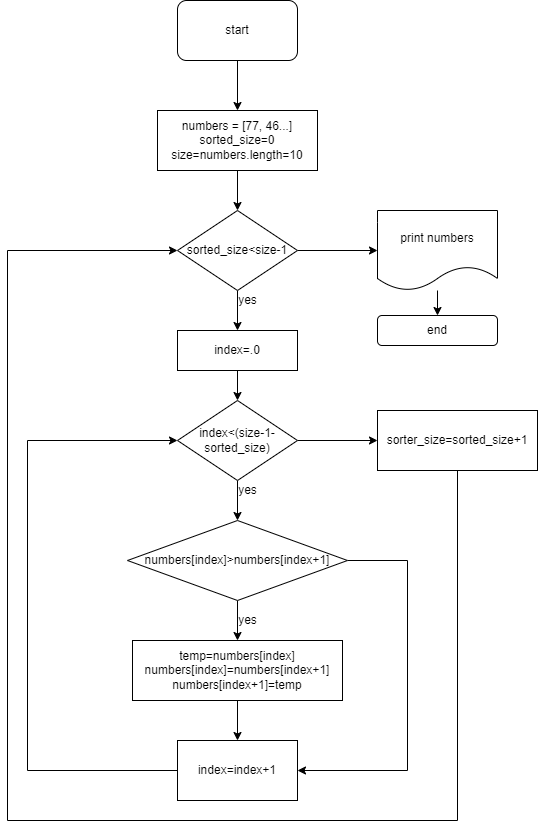

The diagram above was exported from draw.io. Its source (the exported page's mxGraphModel, read from the mxfile embedded in the PNG):
<mxGraphModel dx="699" dy="552" grid="1" gridSize="10" guides="1" tooltips="1" connect="1" arrows="1" fold="1" page="1" pageScale="1" pageWidth="827" pageHeight="1169" math="0" shadow="0">
  <root>
    <mxCell id="0" />
    <mxCell id="1" parent="0" />
    <mxCell id="H63FcghFGK5zvrxx0POQ-2" value="" style="edgeStyle=orthogonalEdgeStyle;rounded=0;orthogonalLoop=1;jettySize=auto;html=1;entryX=0.5;entryY=0;entryDx=0;entryDy=0;" edge="1" parent="1" source="TuY53l94DsFpOaNTpA_L-1">
      <mxGeometry relative="1" as="geometry">
        <mxPoint x="430" y="160" as="targetPoint" />
      </mxGeometry>
    </mxCell>
    <mxCell id="TuY53l94DsFpOaNTpA_L-1" value="start" style="rounded=1;whiteSpace=wrap;html=1;" vertex="1" parent="1">
      <mxGeometry x="370" y="50" width="120" height="60" as="geometry" />
    </mxCell>
    <mxCell id="H63FcghFGK5zvrxx0POQ-64" value="" style="edgeStyle=orthogonalEdgeStyle;rounded=0;orthogonalLoop=1;jettySize=auto;html=1;" edge="1" parent="1" source="H63FcghFGK5zvrxx0POQ-62" target="H63FcghFGK5zvrxx0POQ-63">
      <mxGeometry relative="1" as="geometry" />
    </mxCell>
    <mxCell id="H63FcghFGK5zvrxx0POQ-62" value="numbers = [77, 46...]&lt;br&gt;sorted_size=0&lt;br&gt;size=numbers.length=10" style="rounded=0;whiteSpace=wrap;html=1;" vertex="1" parent="1">
      <mxGeometry x="350" y="160" width="160" height="60" as="geometry" />
    </mxCell>
    <mxCell id="H63FcghFGK5zvrxx0POQ-66" value="" style="edgeStyle=orthogonalEdgeStyle;rounded=0;orthogonalLoop=1;jettySize=auto;html=1;" edge="1" parent="1" source="H63FcghFGK5zvrxx0POQ-63" target="H63FcghFGK5zvrxx0POQ-65">
      <mxGeometry relative="1" as="geometry" />
    </mxCell>
    <mxCell id="H63FcghFGK5zvrxx0POQ-85" value="" style="edgeStyle=orthogonalEdgeStyle;rounded=0;orthogonalLoop=1;jettySize=auto;html=1;" edge="1" parent="1" source="H63FcghFGK5zvrxx0POQ-63" target="H63FcghFGK5zvrxx0POQ-84">
      <mxGeometry relative="1" as="geometry" />
    </mxCell>
    <mxCell id="H63FcghFGK5zvrxx0POQ-63" value="sorted_size&amp;lt;size-1" style="rhombus;whiteSpace=wrap;html=1;rounded=0;" vertex="1" parent="1">
      <mxGeometry x="370" y="260" width="120" height="80" as="geometry" />
    </mxCell>
    <mxCell id="H63FcghFGK5zvrxx0POQ-69" value="" style="edgeStyle=orthogonalEdgeStyle;rounded=0;orthogonalLoop=1;jettySize=auto;html=1;" edge="1" parent="1" source="H63FcghFGK5zvrxx0POQ-65" target="H63FcghFGK5zvrxx0POQ-68">
      <mxGeometry relative="1" as="geometry" />
    </mxCell>
    <mxCell id="H63FcghFGK5zvrxx0POQ-65" value="index=.0" style="whiteSpace=wrap;html=1;rounded=0;" vertex="1" parent="1">
      <mxGeometry x="370" y="380" width="120" height="40" as="geometry" />
    </mxCell>
    <mxCell id="H63FcghFGK5zvrxx0POQ-67" value="yes" style="text;html=1;align=center;verticalAlign=middle;resizable=0;points=[];autosize=1;strokeColor=none;fillColor=none;" vertex="1" parent="1">
      <mxGeometry x="420" y="335" width="40" height="30" as="geometry" />
    </mxCell>
    <mxCell id="H63FcghFGK5zvrxx0POQ-71" value="" style="edgeStyle=orthogonalEdgeStyle;rounded=0;orthogonalLoop=1;jettySize=auto;html=1;" edge="1" parent="1" source="H63FcghFGK5zvrxx0POQ-68" target="H63FcghFGK5zvrxx0POQ-70">
      <mxGeometry relative="1" as="geometry" />
    </mxCell>
    <mxCell id="H63FcghFGK5zvrxx0POQ-82" value="" style="edgeStyle=orthogonalEdgeStyle;rounded=0;orthogonalLoop=1;jettySize=auto;html=1;" edge="1" parent="1" source="H63FcghFGK5zvrxx0POQ-68" target="H63FcghFGK5zvrxx0POQ-81">
      <mxGeometry relative="1" as="geometry" />
    </mxCell>
    <mxCell id="H63FcghFGK5zvrxx0POQ-68" value="index&amp;lt;(size-1-sorted_size)" style="rhombus;whiteSpace=wrap;html=1;rounded=0;" vertex="1" parent="1">
      <mxGeometry x="370" y="450" width="120" height="80" as="geometry" />
    </mxCell>
    <mxCell id="H63FcghFGK5zvrxx0POQ-74" value="" style="edgeStyle=orthogonalEdgeStyle;rounded=0;orthogonalLoop=1;jettySize=auto;html=1;" edge="1" parent="1" source="H63FcghFGK5zvrxx0POQ-70" target="H63FcghFGK5zvrxx0POQ-73">
      <mxGeometry relative="1" as="geometry" />
    </mxCell>
    <mxCell id="H63FcghFGK5zvrxx0POQ-80" style="edgeStyle=orthogonalEdgeStyle;rounded=0;orthogonalLoop=1;jettySize=auto;html=1;entryX=1;entryY=0.5;entryDx=0;entryDy=0;" edge="1" parent="1" source="H63FcghFGK5zvrxx0POQ-70" target="H63FcghFGK5zvrxx0POQ-76">
      <mxGeometry relative="1" as="geometry">
        <Array as="points">
          <mxPoint x="600" y="610" />
          <mxPoint x="600" y="820" />
        </Array>
      </mxGeometry>
    </mxCell>
    <mxCell id="H63FcghFGK5zvrxx0POQ-70" value="numbers[index]&amp;gt;numbers[index+1]" style="rhombus;whiteSpace=wrap;html=1;rounded=0;" vertex="1" parent="1">
      <mxGeometry x="320" y="570" width="220" height="80" as="geometry" />
    </mxCell>
    <mxCell id="H63FcghFGK5zvrxx0POQ-72" value="yes" style="text;html=1;align=center;verticalAlign=middle;resizable=0;points=[];autosize=1;strokeColor=none;fillColor=none;" vertex="1" parent="1">
      <mxGeometry x="420" y="525" width="40" height="30" as="geometry" />
    </mxCell>
    <mxCell id="H63FcghFGK5zvrxx0POQ-78" value="" style="edgeStyle=orthogonalEdgeStyle;rounded=0;orthogonalLoop=1;jettySize=auto;html=1;" edge="1" parent="1" source="H63FcghFGK5zvrxx0POQ-73" target="H63FcghFGK5zvrxx0POQ-76">
      <mxGeometry relative="1" as="geometry" />
    </mxCell>
    <mxCell id="H63FcghFGK5zvrxx0POQ-73" value="temp=numbers[index]&lt;br&gt;numbers[index]=numbers[index+1]&lt;br&gt;numbers[index+1]=temp" style="whiteSpace=wrap;html=1;rounded=0;" vertex="1" parent="1">
      <mxGeometry x="325" y="690" width="210" height="60" as="geometry" />
    </mxCell>
    <mxCell id="H63FcghFGK5zvrxx0POQ-75" value="yes" style="text;html=1;align=center;verticalAlign=middle;resizable=0;points=[];autosize=1;strokeColor=none;fillColor=none;" vertex="1" parent="1">
      <mxGeometry x="420" y="655" width="40" height="30" as="geometry" />
    </mxCell>
    <mxCell id="H63FcghFGK5zvrxx0POQ-79" style="edgeStyle=orthogonalEdgeStyle;rounded=0;orthogonalLoop=1;jettySize=auto;html=1;entryX=0;entryY=0.5;entryDx=0;entryDy=0;" edge="1" parent="1" source="H63FcghFGK5zvrxx0POQ-76" target="H63FcghFGK5zvrxx0POQ-68">
      <mxGeometry relative="1" as="geometry">
        <Array as="points">
          <mxPoint x="220" y="820" />
          <mxPoint x="220" y="490" />
        </Array>
      </mxGeometry>
    </mxCell>
    <mxCell id="H63FcghFGK5zvrxx0POQ-76" value="index=index+1" style="whiteSpace=wrap;html=1;rounded=0;" vertex="1" parent="1">
      <mxGeometry x="370" y="790" width="120" height="60" as="geometry" />
    </mxCell>
    <mxCell id="H63FcghFGK5zvrxx0POQ-83" style="edgeStyle=orthogonalEdgeStyle;rounded=0;orthogonalLoop=1;jettySize=auto;html=1;entryX=0;entryY=0.5;entryDx=0;entryDy=0;" edge="1" parent="1" source="H63FcghFGK5zvrxx0POQ-81" target="H63FcghFGK5zvrxx0POQ-63">
      <mxGeometry relative="1" as="geometry">
        <Array as="points">
          <mxPoint x="650" y="870" />
          <mxPoint x="200" y="870" />
          <mxPoint x="200" y="300" />
        </Array>
      </mxGeometry>
    </mxCell>
    <mxCell id="H63FcghFGK5zvrxx0POQ-81" value="sorter_size=sorted_size+1" style="whiteSpace=wrap;html=1;rounded=0;" vertex="1" parent="1">
      <mxGeometry x="570" y="460" width="160" height="60" as="geometry" />
    </mxCell>
    <mxCell id="H63FcghFGK5zvrxx0POQ-87" value="" style="edgeStyle=orthogonalEdgeStyle;rounded=0;orthogonalLoop=1;jettySize=auto;html=1;" edge="1" parent="1" source="H63FcghFGK5zvrxx0POQ-84" target="H63FcghFGK5zvrxx0POQ-86">
      <mxGeometry relative="1" as="geometry" />
    </mxCell>
    <mxCell id="H63FcghFGK5zvrxx0POQ-84" value="print numbers" style="shape=document;whiteSpace=wrap;html=1;boundedLbl=1;rounded=0;" vertex="1" parent="1">
      <mxGeometry x="570" y="260" width="120" height="80" as="geometry" />
    </mxCell>
    <mxCell id="H63FcghFGK5zvrxx0POQ-86" value="end" style="rounded=1;whiteSpace=wrap;html=1;" vertex="1" parent="1">
      <mxGeometry x="570" y="365" width="120" height="30" as="geometry" />
    </mxCell>
  </root>
</mxGraphModel>